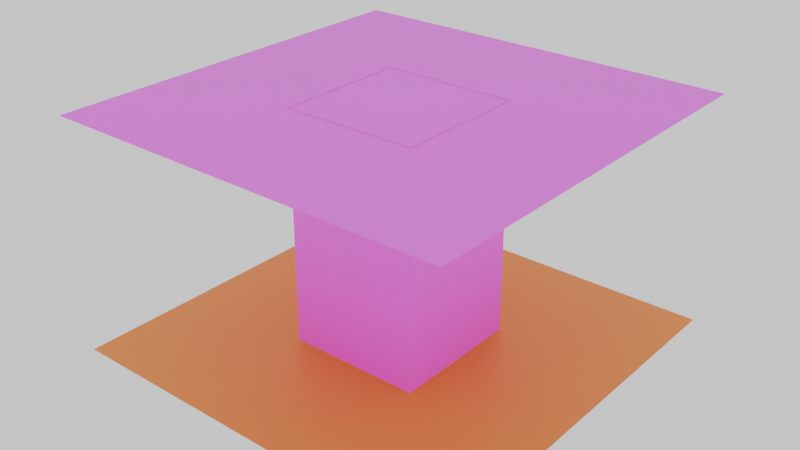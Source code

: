 # Source: prefab_1.blend  (saved by Blender 4.0.36; exported with 4.5.12 LTS)
import bpy
from mathutils import Matrix  # noqa: F401  (used for matrix-valued properties, if any)

bpy.ops.wm.read_factory_settings(use_empty=True)
scene = bpy.context.scene
scene.name = 'Scene'

# ---- collections
col_collection = bpy.data.collections.new('Collection'); scene.collection.children.link(col_collection)

# ---- images (referenced by path relative to the original .blend; pixels are not part of the script)
import os
ASSET_DIR = os.environ.get("B2B_ASSET_DIR", "")  # directory of the original .blend (textures are referenced by path, not embedded)
HERE = os.path.dirname(os.path.abspath(__file__))  # packed textures are extracted next to this script under _unpacked/

def load_image(name, relpath, width, height, colorspace="sRGB"):
    """Load a texture the original file referenced (path relative to the .blend, or extracted next to this script)."""
    p = next((c for c in (os.path.join(HERE, relpath), os.path.join(ASSET_DIR, relpath)) if relpath and os.path.exists(c)), "")
    if p:
        img = bpy.data.images.load(p, check_existing=True)
        img.name = name
    else:  # same state as the original file: an image datablock whose file is absent (Cycles renders it pink)
        img = bpy.data.images.new(name, width, height)
        img.source = "FILE"
        img.filepath = "//" + (relpath or name)
    img.colorspace_settings.name = colorspace
    return img
img_wallpaper_pattern_png_001 = load_image('wallpaper_pattern.png.001', 'wallpaper_pattern.png', 1024, 1024, 'sRGB')
img_ceiling_tile_png_001 = load_image('ceiling_tile.png.001', 'ceiling_tile.png', 1024, 1024, 'sRGB')

# ---- materials (node trees are filled in below, after node groups)
mat_lvl_0_floor = bpy.data.materials.new('lvl_0_floor')
mat_lvl_0_floor.use_transparent_shadow = False
mat_lvl_0_wall = bpy.data.materials.new('lvl_0_wall')
mat_lvl_0_wall.use_transparent_shadow = False
mat_lvl_0_ceiling = bpy.data.materials.new('lvl_0_ceiling')
mat_lvl_0_ceiling.use_transparent_shadow = False

# ---- material node trees
mat_lvl_0_floor.use_nodes = True; mat_lvl_0_floor.node_tree.nodes.clear()
_N = mat_lvl_0_floor.node_tree.nodes; _L = mat_lvl_0_floor.node_tree.links
n0 = _N.new('ShaderNodeBsdfPrincipled'); n0.name = 'Principled BSDF'; n0.location = (10, 300)
n0.inputs[0].default_value = (0.8001, 0.2868, 0.01531, 1.0)
n1 = _N.new('ShaderNodeOutputMaterial'); n1.name = 'Material Output'; n1.location = (300, 300)
_L.new(n0.outputs[0], n1.inputs[0])
n1.is_active_output = True
mat_lvl_0_wall.use_nodes = True; mat_lvl_0_wall.node_tree.nodes.clear()
_N = mat_lvl_0_wall.node_tree.nodes; _L = mat_lvl_0_wall.node_tree.links
n0 = _N.new('ShaderNodeOutputMaterial'); n0.name = 'Material Output'; n0.location = (610, 230)
n1 = _N.new('ShaderNodeBsdfPrincipled'); n1.name = 'Principled BSDF'; n1.location = (311, 202)
n2 = _N.new('ShaderNodeMix'); n2.name = 'Mix'; n2.location = (111, 216)
n2.data_type = 'RGBA'
n3 = _N.new('ShaderNodeTexImage'); n3.name = 'Image Texture'; n3.location = (-307, 21)
n3.image = img_wallpaper_pattern_png_001
n4 = _N.new('ShaderNodeRGB'); n4.name = 'RGB'; n4.location = (-236, 324)
n4.outputs[0].default_value = (0.4998, 0.4372, 0.02303, 1.0)
_L.new(n1.outputs[0], n0.inputs[0])
_L.new(n2.outputs[2], n1.inputs[0])
_L.new(n3.outputs[0], n2.inputs[7])
_L.new(n3.outputs[1], n2.inputs[0])
_L.new(n4.outputs[0], n2.inputs[6])
n0.is_active_output = True
mat_lvl_0_ceiling.use_nodes = True; mat_lvl_0_ceiling.node_tree.nodes.clear()
_N = mat_lvl_0_ceiling.node_tree.nodes; _L = mat_lvl_0_ceiling.node_tree.links
n0 = _N.new('ShaderNodeOutputMaterial'); n0.name = 'Material Output'; n0.location = (610, 230)
n1 = _N.new('ShaderNodeBsdfPrincipled'); n1.name = 'Principled BSDF'; n1.location = (311, 202)
n2 = _N.new('ShaderNodeMix'); n2.name = 'Mix'; n2.location = (111, 216)
n2.data_type = 'RGBA'
n3 = _N.new('ShaderNodeTexImage'); n3.name = 'Image Texture'; n3.location = (-307, 21)
n3.image = img_ceiling_tile_png_001
n4 = _N.new('ShaderNodeRGB'); n4.name = 'RGB'; n4.location = (-236, 324)
n4.outputs[0].default_value = (0.4998, 0.4372, 0.02303, 1.0)
_L.new(n1.outputs[0], n0.inputs[0])
_L.new(n2.outputs[2], n1.inputs[0])
_L.new(n3.outputs[0], n2.inputs[7])
_L.new(n3.outputs[1], n2.inputs[0])
_L.new(n4.outputs[0], n2.inputs[6])
n0.is_active_output = True

# ---- world
world_world = bpy.data.worlds.new('World'); scene.world = world_world
world_world.use_nodes = True; world_world.node_tree.nodes.clear()
_N = world_world.node_tree.nodes; _L = world_world.node_tree.links
n0 = _N.new('ShaderNodeOutputWorld'); n0.name = 'World Output'; n0.location = (300, 300)
n1 = _N.new('ShaderNodeBackground'); n1.name = 'Background'; n1.location = (10, 300)
n1.inputs[0].default_value = (1.0, 1.0, 1.0, 1.0)
_L.new(n1.outputs[0], n0.inputs[0])
n0.is_active_output = True
world_world.color = (0.05088, 0.05088, 0.05088)
world_world.use_sun_shadow = False
world_world.sun_shadow_jitter_overblur = 0.0

# ---- meshes
me_cube = bpy.data.meshes.new('Cube')
me_cube.from_pydata([(2.0, 2.0, 0.0), (2.0, -2.0, 0.0), (-2.0, 2.0, 0.0), (-2.0, -2.0, 0.0)], [], [(0, 2, 3, 1)])
_uv = me_cube.uv_layers.new(name='UVMap')
_uv.uv.foreach_set('vector', [0.3333, 0.3333, 0.6667, 0.3333, 0.6667, 0.6667, 0.3333, 0.6667])
me_cube.materials.append(mat_lvl_0_floor)
me_cube.use_mirror_vertex_groups = False
me_cube.update()
me_cube_001 = bpy.data.meshes.new('Cube.001')
me_cube_001.from_pydata([(-0.6669, 0.6669, 2.307), (0.6669, -0.6669, 0.0), (-0.6669, 0.6669, 0.0), (0.6669, -0.6669, 2.307), (0.6669, 0.6669, 0.0), (0.6669, 0.6669, 2.307), (-0.6669, -0.6669, 2.307), (-0.6669, -0.6669, 0.0)], [], [(4, 5, 3, 1), (2, 0, 5, 4), (7, 6, 0, 2), (1, 3, 6, 7)])
_uv = me_cube_001.uv_layers.new(name='UVMap')
_uv.uv.foreach_set('vector', [-1.09, 2.265, -1.09, -1.265, 2.09, -1.265, 2.09, 2.265, -1.09, 2.265, -1.09, -1.265, 2.09, -1.265, 2.09, 2.265, -1.09, 2.265, -1.09, -1.265, 2.09, -1.265, 2.09, 2.265, -1.09, 2.265, -1.09, -1.265, 2.09, -1.265, 2.09, 2.265])
me_cube_001.materials.append(mat_lvl_0_wall)
me_cube_001.use_mirror_vertex_groups = False
me_cube_001.update()
me_cube_002 = bpy.data.meshes.new('Cube.002')
me_cube_002.from_pydata([(2.0, -2.0, 2.3), (2.0, 2.0, 2.3), (-2.0, -2.0, 2.3), (-2.0, 2.0, 2.3)], [], [(0, 2, 3, 1)])
_uv = me_cube_002.uv_layers.new(name='UVMap')
_uv.uv.foreach_set('vector', [-1.0, -1.0, 2.0, -1.0, 2.0, 2.0, -1.0, 2.0])
me_cube_002.materials.append(mat_lvl_0_ceiling)
me_cube_002.use_mirror_vertex_groups = False
me_cube_002.update()

# ---- objects
ob_cube = bpy.data.objects.new('Cube', me_cube)
ob_cube_001 = bpy.data.objects.new('Cube.001', me_cube_001)
ob_cube_002 = bpy.data.objects.new('Cube.002', me_cube_002)

# ---- transforms, parenting, visibility, modifiers, constraints
ob_cube.location = (0.0, 0.0, 0.0)
ob_cube.lock_rotations_4d = False
ob_cube.empty_display_type = 'ARROWS'
ob_cube.lineart.crease_threshold = 0.0
ob_cube_001.location = (0.0, 0.0, 0.0)
ob_cube_001.lock_rotations_4d = False
ob_cube_001.empty_display_type = 'ARROWS'
ob_cube_001.lineart.crease_threshold = 0.0
ob_cube_002.location = (0.0, 0.0, 0.0)
ob_cube_002.lock_rotations_4d = False
ob_cube_002.empty_display_type = 'ARROWS'
ob_cube_002.lineart.crease_threshold = 0.0

# ---- collection membership
col_collection.objects.link(ob_cube)
col_collection.objects.link(ob_cube_001)
col_collection.objects.link(ob_cube_002)

# ---- scene / render settings (as saved in the file)
scene.frame_start = 1; scene.frame_end = 250; scene.frame_set(1)
scene.render.engine = 'BLENDER_EEVEE_NEXT'
scene.cycles.sampling_pattern = 'TABULATED_SOBOL'
bpy.context.view_layer.update()

# ---- added for rendering (the .blend has no active camera): camera
cam_auto = bpy.data.cameras.new('AutoCamera')
cam_auto.lens = 50.0
cam_auto.sensor_width = 36.0
cam_auto.clip_end = 1000.0
ob_auto_camera = bpy.data.objects.new('AutoCamera', cam_auto)
scene.collection.objects.link(ob_auto_camera)
ob_auto_camera.location = (5.65236, -6.78283, 5.67537)
ob_auto_camera.rotation_euler = (1.09748, -7.21219e-08, 0.694738)
scene.camera = ob_auto_camera
bpy.context.view_layer.update()
